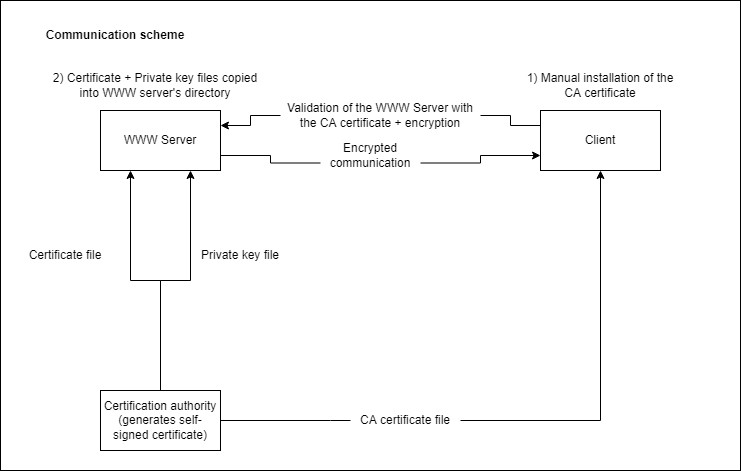

The diagram above was exported from draw.io. Its source (the exported page's mxGraphModel, read from the mxfile embedded in the PNG):
<mxGraphModel dx="2062" dy="1094" grid="1" gridSize="10" guides="1" tooltips="1" connect="1" arrows="1" fold="1" page="1" pageScale="1" pageWidth="850" pageHeight="1100" math="0" shadow="0">
  <root>
    <mxCell id="0" />
    <mxCell id="1" parent="0" />
    <mxCell id="6ONeIzqQ9qDTDl52PhB0-24" value="" style="rounded=0;whiteSpace=wrap;html=1;" vertex="1" parent="1">
      <mxGeometry x="50" y="120" width="740" height="470" as="geometry" />
    </mxCell>
    <mxCell id="6ONeIzqQ9qDTDl52PhB0-4" style="edgeStyle=orthogonalEdgeStyle;rounded=0;orthogonalLoop=1;jettySize=auto;html=1;exitX=0.5;exitY=0;exitDx=0;exitDy=0;entryX=0.25;entryY=1;entryDx=0;entryDy=0;" edge="1" parent="1" source="6ONeIzqQ9qDTDl52PhB0-1" target="6ONeIzqQ9qDTDl52PhB0-2">
      <mxGeometry relative="1" as="geometry" />
    </mxCell>
    <mxCell id="6ONeIzqQ9qDTDl52PhB0-6" style="edgeStyle=orthogonalEdgeStyle;rounded=0;orthogonalLoop=1;jettySize=auto;html=1;exitX=0.5;exitY=0;exitDx=0;exitDy=0;entryX=0.75;entryY=1;entryDx=0;entryDy=0;" edge="1" parent="1" source="6ONeIzqQ9qDTDl52PhB0-1" target="6ONeIzqQ9qDTDl52PhB0-2">
      <mxGeometry relative="1" as="geometry" />
    </mxCell>
    <mxCell id="6ONeIzqQ9qDTDl52PhB0-7" style="edgeStyle=orthogonalEdgeStyle;rounded=0;orthogonalLoop=1;jettySize=auto;html=1;exitX=1;exitY=0.5;exitDx=0;exitDy=0;entryX=0.5;entryY=1;entryDx=0;entryDy=0;startArrow=none;" edge="1" parent="1" source="6ONeIzqQ9qDTDl52PhB0-8" target="6ONeIzqQ9qDTDl52PhB0-3">
      <mxGeometry relative="1" as="geometry" />
    </mxCell>
    <mxCell id="6ONeIzqQ9qDTDl52PhB0-1" value="Certification authority&lt;br&gt;(generates self-signed certificate)" style="rounded=0;whiteSpace=wrap;html=1;" vertex="1" parent="1">
      <mxGeometry x="150" y="510" width="120" height="60" as="geometry" />
    </mxCell>
    <mxCell id="6ONeIzqQ9qDTDl52PhB0-18" style="edgeStyle=orthogonalEdgeStyle;rounded=0;orthogonalLoop=1;jettySize=auto;html=1;exitX=1;exitY=0.75;exitDx=0;exitDy=0;entryX=0;entryY=0.75;entryDx=0;entryDy=0;startArrow=none;" edge="1" parent="1" source="6ONeIzqQ9qDTDl52PhB0-20" target="6ONeIzqQ9qDTDl52PhB0-3">
      <mxGeometry relative="1" as="geometry" />
    </mxCell>
    <mxCell id="6ONeIzqQ9qDTDl52PhB0-2" value="WWW Server" style="rounded=0;whiteSpace=wrap;html=1;" vertex="1" parent="1">
      <mxGeometry x="150" y="230" width="120" height="60" as="geometry" />
    </mxCell>
    <mxCell id="6ONeIzqQ9qDTDl52PhB0-11" style="edgeStyle=orthogonalEdgeStyle;rounded=0;orthogonalLoop=1;jettySize=auto;html=1;exitX=0;exitY=0.5;exitDx=0;exitDy=0;entryX=1;entryY=0.25;entryDx=0;entryDy=0;startArrow=none;" edge="1" parent="1" source="6ONeIzqQ9qDTDl52PhB0-12" target="6ONeIzqQ9qDTDl52PhB0-2">
      <mxGeometry relative="1" as="geometry" />
    </mxCell>
    <mxCell id="6ONeIzqQ9qDTDl52PhB0-3" value="Client" style="rounded=0;whiteSpace=wrap;html=1;" vertex="1" parent="1">
      <mxGeometry x="590" y="230" width="120" height="60" as="geometry" />
    </mxCell>
    <mxCell id="6ONeIzqQ9qDTDl52PhB0-9" value="Certificate file" style="text;html=1;strokeColor=none;fillColor=none;align=center;verticalAlign=middle;whiteSpace=wrap;rounded=0;" vertex="1" parent="1">
      <mxGeometry x="70" y="360" width="90" height="30" as="geometry" />
    </mxCell>
    <mxCell id="6ONeIzqQ9qDTDl52PhB0-10" value="Private key file" style="text;html=1;strokeColor=none;fillColor=none;align=center;verticalAlign=middle;whiteSpace=wrap;rounded=0;" vertex="1" parent="1">
      <mxGeometry x="240" y="360" width="100" height="30" as="geometry" />
    </mxCell>
    <mxCell id="6ONeIzqQ9qDTDl52PhB0-12" value="Validation of the WWW Server with the CA certificate + encryption" style="text;html=1;strokeColor=none;fillColor=none;align=center;verticalAlign=middle;whiteSpace=wrap;rounded=0;" vertex="1" parent="1">
      <mxGeometry x="330" y="220" width="200" height="30" as="geometry" />
    </mxCell>
    <mxCell id="6ONeIzqQ9qDTDl52PhB0-14" value="" style="edgeStyle=orthogonalEdgeStyle;rounded=0;orthogonalLoop=1;jettySize=auto;html=1;exitX=0;exitY=0.25;exitDx=0;exitDy=0;entryX=1;entryY=0.5;entryDx=0;entryDy=0;endArrow=none;" edge="1" parent="1" source="6ONeIzqQ9qDTDl52PhB0-3" target="6ONeIzqQ9qDTDl52PhB0-12">
      <mxGeometry relative="1" as="geometry">
        <mxPoint x="590" y="260" as="sourcePoint" />
        <mxPoint x="270" y="260" as="targetPoint" />
      </mxGeometry>
    </mxCell>
    <mxCell id="6ONeIzqQ9qDTDl52PhB0-8" value="CA certificate file" style="text;html=1;strokeColor=none;fillColor=none;align=center;verticalAlign=middle;whiteSpace=wrap;rounded=0;" vertex="1" parent="1">
      <mxGeometry x="400" y="525" width="110" height="30" as="geometry" />
    </mxCell>
    <mxCell id="6ONeIzqQ9qDTDl52PhB0-16" value="" style="edgeStyle=orthogonalEdgeStyle;rounded=0;orthogonalLoop=1;jettySize=auto;html=1;exitX=1;exitY=0.5;exitDx=0;exitDy=0;endArrow=none;entryX=0;entryY=0.5;entryDx=0;entryDy=0;" edge="1" parent="1" source="6ONeIzqQ9qDTDl52PhB0-1" target="6ONeIzqQ9qDTDl52PhB0-8">
      <mxGeometry relative="1" as="geometry">
        <mxPoint x="270" y="540" as="sourcePoint" />
        <mxPoint x="450" y="620" as="targetPoint" />
        <Array as="points">
          <mxPoint x="380" y="540" />
          <mxPoint x="380" y="540" />
        </Array>
      </mxGeometry>
    </mxCell>
    <mxCell id="6ONeIzqQ9qDTDl52PhB0-20" value="Encrypted communication" style="text;html=1;strokeColor=none;fillColor=none;align=center;verticalAlign=middle;whiteSpace=wrap;rounded=0;" vertex="1" parent="1">
      <mxGeometry x="370" y="260" width="100" height="30" as="geometry" />
    </mxCell>
    <mxCell id="6ONeIzqQ9qDTDl52PhB0-21" value="" style="edgeStyle=orthogonalEdgeStyle;rounded=0;orthogonalLoop=1;jettySize=auto;html=1;exitX=1;exitY=0.75;exitDx=0;exitDy=0;entryX=0;entryY=0.75;entryDx=0;entryDy=0;endArrow=none;" edge="1" parent="1" source="6ONeIzqQ9qDTDl52PhB0-2" target="6ONeIzqQ9qDTDl52PhB0-20">
      <mxGeometry relative="1" as="geometry">
        <mxPoint x="270" y="275" as="sourcePoint" />
        <mxPoint x="590" y="275" as="targetPoint" />
      </mxGeometry>
    </mxCell>
    <mxCell id="6ONeIzqQ9qDTDl52PhB0-22" value="1) Manual installation of the CA certificate" style="text;html=1;strokeColor=none;fillColor=none;align=center;verticalAlign=middle;whiteSpace=wrap;rounded=0;" vertex="1" parent="1">
      <mxGeometry x="570" y="190" width="160" height="30" as="geometry" />
    </mxCell>
    <mxCell id="6ONeIzqQ9qDTDl52PhB0-23" value="2) Certificate + Private key files copied into WWW server's directory" style="text;html=1;strokeColor=none;fillColor=none;align=center;verticalAlign=middle;whiteSpace=wrap;rounded=0;" vertex="1" parent="1">
      <mxGeometry x="100" y="190" width="210" height="30" as="geometry" />
    </mxCell>
    <mxCell id="6ONeIzqQ9qDTDl52PhB0-26" value="Communication scheme" style="text;html=1;strokeColor=none;fillColor=none;align=center;verticalAlign=middle;whiteSpace=wrap;rounded=0;fontStyle=1" vertex="1" parent="1">
      <mxGeometry x="80" y="140" width="170" height="30" as="geometry" />
    </mxCell>
  </root>
</mxGraphModel>